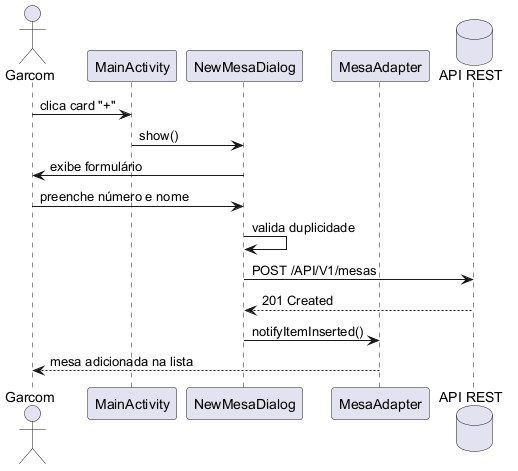

The diagram above was rendered by PlantUML. Its source (embedded in the PNG):
@startuml
actor Garcom as G
participant MainActivity as MA
participant NewMesaDialog as NMD
participant MesaAdapter as ADPT
database "API REST" as API

G -> MA: clica card "+"
MA -> NMD: show()
NMD -> G: exibe formulário
G -> NMD: preenche número e nome
NMD -> NMD: valida duplicidade
NMD -> API: POST /API/V1/mesas
API --> NMD: 201 Created
NMD -> ADPT: notifyItemInserted()
ADPT --> G: mesa adicionada na lista
@enduml